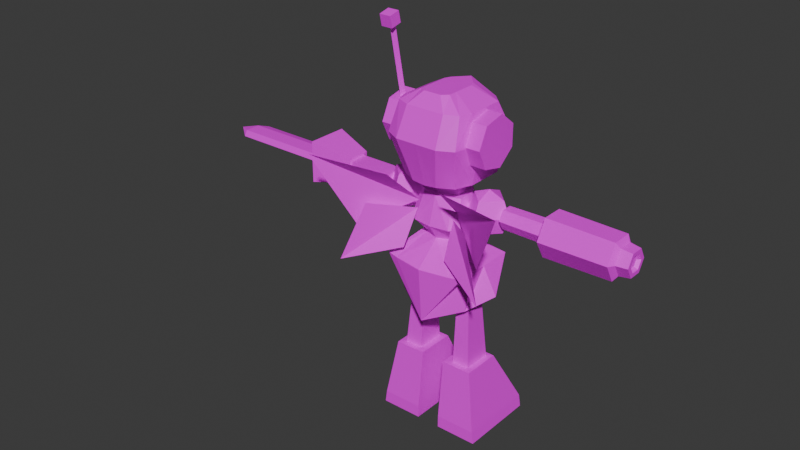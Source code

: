 # Source: ROBOTA.blend  (saved by Blender 4.5.90; exported with 4.5.12 LTS)
import bpy
from mathutils import Matrix  # noqa: F401  (used for matrix-valued properties, if any)

bpy.ops.wm.read_factory_settings(use_empty=True)
scene = bpy.context.scene
scene.name = 'Scene'

# ---- collections
col_collection = bpy.data.collections.new('Collection'); scene.collection.children.link(col_collection)

# ---- images (referenced by path relative to the original .blend; pixels are not part of the script)
import os
ASSET_DIR = os.environ.get("B2B_ASSET_DIR", "")  # directory of the original .blend (textures are referenced by path, not embedded)
HERE = os.path.dirname(os.path.abspath(__file__))  # packed textures are extracted next to this script under _unpacked/

def load_image(name, relpath, width, height, colorspace="sRGB"):
    """Load a texture the original file referenced (path relative to the .blend, or extracted next to this script)."""
    p = next((c for c in (os.path.join(HERE, relpath), os.path.join(ASSET_DIR, relpath)) if relpath and os.path.exists(c)), "")
    if p:
        img = bpy.data.images.load(p, check_existing=True)
        img.name = name
    else:  # same state as the original file: an image datablock whose file is absent (Cycles renders it pink)
        img = bpy.data.images.new(name, width, height)
        img.source = "FILE"
        img.filepath = "//" + (relpath or name)
    img.colorspace_settings.name = colorspace
    return img
img_robotatexture = load_image('ROBOTATexture', 'textures/ROBOTATexture.png', 1024, 1024, 'sRGB')

# ---- materials (node trees are filled in below, after node groups)
mat_material = bpy.data.materials.new('Material')

# ---- material node trees
mat_material.use_nodes = True; mat_material.node_tree.nodes.clear()
_N = mat_material.node_tree.nodes; _L = mat_material.node_tree.links
n0 = _N.new('ShaderNodeBsdfPrincipled'); n0.name = 'Principled BSDF'; n0.location = (-200, 100)
n1 = _N.new('ShaderNodeOutputMaterial'); n1.name = 'Material Output'; n1.location = (200, 100)
n2 = _N.new('ShaderNodeTexImage'); n2.name = 'Image Texture'; n2.location = (-580, 116)
n2.image = img_robotatexture
n2.interpolation = 'Closest'
_L.new(n0.outputs[0], n1.inputs[0])
_L.new(n2.outputs[0], n0.inputs[0])
n1.is_active_output = True

# ---- world
world_world = bpy.data.worlds.new('World'); scene.world = world_world
world_world.use_nodes = True; world_world.node_tree.nodes.clear()
_N = world_world.node_tree.nodes; _L = world_world.node_tree.links
n0 = _N.new('ShaderNodeOutputWorld'); n0.name = 'World Output'; n0.location = (200, 100)
n1 = _N.new('ShaderNodeBackground'); n1.name = 'Background'; n1.location = (-200, 100)
n1.inputs[0].default_value = (0.05088, 0.05088, 0.05088, 1.0)
_L.new(n1.outputs[0], n0.inputs[0])
n0.is_active_output = True
world_world.color = (0.05088, 0.05088, 0.05088)
world_world.sun_shadow_jitter_overblur = 0.0

# ---- meshes
me_cube_002 = bpy.data.meshes.new('Cube.002')
me_cube_002.from_pydata([(0.3345, -1.0, 0.02132), (0.3345, -0.05433, 2.021), (0.3345, 1.193, 0.02132), (0.3345, 1.026, 2.021), (1.499, -1.0, 0.02132), (1.179, -0.05433, 2.021), (1.499, 1.193, 0.02132), (1.179, 1.026, 2.021), (0.3345, -0.9872, 0.365), (0.3345, 1.193, 0.365), (1.453, 1.193, 0.365), (1.453, -0.9872, 0.365), (-0.3345, -1.0, 0.02132), (-0.3345, -0.05433, 2.021), (-0.3345, 1.193, 0.02132), (-0.3345, 1.026, 2.021), (-1.499, -1.0, 0.02132), (-1.179, -0.05433, 2.021), (-1.499, 1.193, 0.02132), (-1.179, 1.026, 2.021), (-0.3345, -0.9872, 0.365), (-0.3345, 1.193, 0.365), (-1.453, 1.193, 0.365), (-1.453, -0.9872, 0.365)], [], [(8, 1, 3, 9), (9, 3, 7, 10), (10, 7, 5, 11), (11, 5, 1, 8), (2, 6, 4, 0), (7, 3, 1, 5), (4, 11, 8, 0), (6, 10, 11, 4), (2, 9, 10, 6), (0, 8, 9, 2), (20, 21, 15, 13), (21, 22, 19, 15), (22, 23, 17, 19), (23, 20, 13, 17), (14, 12, 16, 18), (19, 17, 13, 15), (16, 12, 20, 23), (18, 16, 23, 22), (14, 18, 22, 21), (12, 14, 21, 20)])
_uv = me_cube_002.uv_layers.new(name='UVMap')
_uv.uv.foreach_set('vector', [0.5879, 0.154, 0.6355, 0.154, 0.6355, 0.2114, 0.5879, 0.2114, 0.5915, 0.04876, 0.6428, 0.04876, 0.6413, 0.1679, 0.59, 0.1679, 0.9625, 0.02095, 0.9463, 0.1938, 0.8324, 0.1941, 0.7344, 0.02044, 0.6811, 0.0401, 0.6582, 0.2291, 0.5667, 0.2304, 0.5648, 0.04174, 0.7011, 0.008852, 0.701, 0.03771, 0.5656, 0.03952, 0.5657, 0.009103, 0.8385, 0.658, 0.8971, 0.658, 0.8971, 0.7166, 0.8385, 0.7166, 0.5623, 0.03568, 0.5628, 0.01226, 0.6991, 0.01499, 0.6986, 0.03842, 0.7006, 0.01131, 0.7006, 0.03605, 0.5632, 0.03506, 0.5633, 0.01032, 0.5677, 0.03331, 0.5677, 0.01045, 0.7007, 0.01055, 0.7007, 0.03342, 0.5679, 0.03344, 0.5679, 0.01137, 0.6963, 0.01123, 0.6963, 0.0333, 0.5879, 0.154, 0.5879, 0.2114, 0.6355, 0.2114, 0.6355, 0.154, 0.5915, 0.04876, 0.59, 0.1679, 0.6413, 0.1679, 0.6428, 0.04876, 0.9625, 0.02095, 0.7344, 0.02044, 0.8324, 0.1941, 0.9463, 0.1938, 0.6811, 0.0401, 0.5648, 0.04174, 0.5667, 0.2304, 0.6582, 0.2291, 0.7011, 0.008852, 0.5657, 0.009103, 0.5656, 0.03952, 0.701, 0.03771, 0.8385, 0.658, 0.8385, 0.7166, 0.8971, 0.7166, 0.8971, 0.658, 0.5623, 0.03568, 0.6986, 0.03842, 0.6991, 0.01499, 0.5628, 0.01226, 0.5632, 0.03506, 0.7006, 0.03605, 0.7006, 0.01131, 0.5633, 0.01032, 0.5677, 0.03331, 0.7007, 0.03342, 0.7007, 0.01055, 0.5677, 0.01045, 0.5679, 0.03344, 0.6963, 0.0333, 0.6963, 0.01123, 0.5679, 0.01137])
me_cube_002.materials.append(mat_material)
me_cube_002.update()
me_cube_003 = bpy.data.meshes.new('Cube.003')
me_cube_003.from_pydata([(2.592, -0.6791, 1.072), (2.592, 0.4889, 3.072), (2.592, 3.464, 1.072), (2.592, 2.489, 3.072), (5.105, -0.6791, 1.072), (4.061, 0.4889, 3.072), (5.105, 3.464, 1.072), (4.061, 2.489, 3.072), (2.592, 3.464, 1.072), (5.105, 3.464, 1.072), (-2.592, -0.6791, 1.072), (-2.592, 0.4889, 3.072), (-2.592, 3.464, 1.072), (-2.592, 2.489, 3.072), (-5.105, -0.6791, 1.072), (-4.061, 0.4889, 3.072), (-5.105, 3.464, 1.072), (-4.061, 2.489, 3.072), (-2.592, 3.464, 1.072), (-5.105, 3.464, 1.072)], [(9, 8), (19, 18)], [(0, 1, 3, 2), (2, 3, 7, 6), (6, 7, 5, 4), (4, 5, 1, 0), (2, 6, 4, 0), (7, 3, 1, 5), (10, 12, 13, 11), (12, 16, 17, 13), (16, 14, 15, 17), (14, 10, 11, 15), (12, 10, 14, 16), (17, 15, 11, 13)])
_uv = me_cube_003.uv_layers.new(name='UVMap')
_uv.uv.foreach_set('vector', [0.3382, 0.1222, 0.3382, 0.1012, 0.3592, 0.1012, 0.3592, 0.1222, 0.3592, 0.1222, 0.3592, 0.1012, 0.3801, 0.1012, 0.3802, 0.1222, 0.3802, 0.1222, 0.3801, 0.1012, 0.4011, 0.1012, 0.4011, 0.1221, 0.4549, 0.1488, 0.03819, 0.1269, 0.03946, 0.08646, 0.4587, 0.08129, 0.125, 0.5, 0.375, 0.5, 0.375, 0.75, 0.125, 0.75, 0.625, 0.5, 0.875, 0.5, 0.875, 0.75, 0.625, 0.75, 0.3382, 0.1222, 0.3592, 0.1222, 0.3592, 0.1012, 0.3382, 0.1012, 0.3592, 0.1222, 0.3802, 0.1222, 0.3801, 0.1012, 0.3592, 0.1012, 0.3802, 0.1222, 0.4011, 0.1221, 0.4011, 0.1012, 0.3801, 0.1012, 0.4576, 0.08056, 0.454, 0.1482, 0.03655, 0.1264, 0.03861, 0.08689, 0.125, 0.5, 0.125, 0.75, 0.375, 0.75, 0.375, 0.5, 0.625, 0.5, 0.625, 0.75, 0.875, 0.75, 0.875, 0.5])
me_cube_003.materials.append(mat_material)
me_cube_003.update()
me_cube_004 = bpy.data.meshes.new('Cube.004')
me_cube_004.from_pydata([(0.0, -1.0, -1.796), (0.0, 1.0, -1.796), (1.119, -0.9067, -0.2753), (1.119, 0.9067, -0.2753), (0.0, 1.119, -0.3068), (0.0, -1.119, -0.3068), (1.506, 9.906e-09, -1.0), (1.119, -7.105e-09, -0.2753), (0.0, 4.229e-09, -1.031), (-2.357e-10, 0.445, 0.2973), (0.5683, 0.1723, 0.3032), (0.5683, 0.003365, 0.3032), (0.5683, -0.1656, 0.3032), (-2.357e-10, -0.4383, 0.2973), (-5.773e-09, 0.52, 1.466), (0.5808, 0.2756, 1.459), (0.5808, 0.0485, 1.459), (0.5808, -0.1786, 1.459), (-5.773e-09, -0.5453, 1.466), (-5.773e-09, 0.0485, 1.468), (0.753, 0.4323, 0.7178), (0.753, 0.02042, 0.7178), (0.753, -0.3915, 0.7178), (-2.357e-10, -0.6584, 0.7158), (-2.357e-10, 0.726, 0.7158), (0.8062, 0.9802, -0.2981), (0.8062, -0.9808, -0.2981), (0.4072, 0.2526, 0.2953), (0.4072, -0.2464, 0.2953), (0.4142, 0.3843, 1.475), (0.4142, -0.4519, 1.475), (0.4142, 0.04887, 1.475), (0.5004, 0.6511, 0.7191), (0.5004, -0.6287, 0.7191), (-1.119, -0.9067, -0.2753), (-1.119, 0.9067, -0.2753), (-1.506, 9.906e-09, -1.0), (-1.119, -7.105e-09, -0.2753), (-0.5683, 0.1723, 0.3032), (-0.5683, 0.003365, 0.3032), (-0.5683, -0.1656, 0.3032), (-0.5808, 0.2756, 1.459), (-0.5808, 0.0485, 1.459), (-0.5808, -0.1786, 1.459), (-0.753, 0.4323, 0.7178), (-0.753, 0.02042, 0.7178), (-0.753, -0.3915, 0.7178), (-0.8062, 0.9802, -0.2981), (-0.8062, -0.9808, -0.2981), (-0.4072, 0.2526, 0.2953), (-0.4072, -0.2464, 0.2953), (-0.4142, 0.3843, 1.475), (-0.4142, -0.4519, 1.475), (-0.4142, 0.04887, 1.475), (-0.5004, 0.6511, 0.7191), (-0.5004, -0.6287, 0.7191), (0.9618, 0.5, -1.398), (1.119, 0.4534, -0.2753), (0.5683, 0.08783, 0.3032), (0.5808, 0.1621, 1.459), (-5.773e-09, 0.2842, 1.467), (0.753, 0.2264, 0.7178), (0.4142, 0.2166, 1.475), (-0.9618, 0.5, -1.398), (-1.119, 0.4534, -0.2753), (-0.5683, 0.08783, 0.3032), (-0.5808, 0.1621, 1.459), (-0.753, 0.2264, 0.7178), (-0.4142, 0.2166, 1.475)], [], [(1, 4, 25, 3), (6, 7, 2, 0), (8, 6, 0), (2, 7, 11, 12), (0, 2, 26, 5), (26, 2, 12, 28), (1, 56, 6, 8), (56, 57, 7, 6), (33, 22, 17, 30), (61, 20, 15, 59), (57, 3, 10, 58), (25, 4, 9, 27), (31, 19, 18, 30), (62, 60, 19, 31), (32, 24, 14, 29), (22, 21, 16, 17), (12, 11, 21, 22), (27, 9, 24, 32), (58, 10, 20, 61), (28, 12, 22, 33), (13, 28, 33, 23), (10, 27, 32, 20), (20, 32, 29, 15), (59, 62, 31, 16), (16, 31, 30, 17), (3, 25, 27, 10), (23, 33, 30, 18), (5, 26, 28, 13), (1, 35, 47, 4), (36, 0, 34, 37), (8, 0, 36), (34, 40, 39, 37), (0, 5, 48, 34), (48, 50, 40, 34), (1, 8, 36, 63), (63, 36, 37, 64), (55, 52, 43, 46), (67, 66, 41, 44), (64, 65, 38, 35), (47, 49, 9, 4), (53, 52, 18, 19), (68, 53, 19, 60), (54, 51, 14, 24), (46, 43, 42, 45), (40, 46, 45, 39), (49, 54, 24, 9), (65, 67, 44, 38), (50, 55, 46, 40), (13, 23, 55, 50), (38, 44, 54, 49), (44, 41, 51, 54), (66, 42, 53, 68), (42, 43, 52, 53), (35, 38, 49, 47), (23, 18, 52, 55), (5, 13, 50, 48), (41, 66, 68, 51), (39, 45, 67, 65), (51, 68, 60, 14), (37, 39, 65, 64), (45, 42, 66, 67), (1, 63, 64, 35), (15, 29, 62, 59), (11, 58, 61, 21), (29, 14, 60, 62), (7, 57, 58, 11), (21, 61, 59, 16), (1, 3, 57, 56)])
_uv = me_cube_004.uv_layers.new(name='UVMap')
_uv.uv.foreach_set('vector', [0.4457, 0.635, 0.7027, 0.635, 0.7027, 0.7272, 0.7027, 0.7635, 0.4122, 0.6266, 0.625, 0.625, 0.625, 0.75, 0.4122, 0.7516, 0.1885, 0.4145, 0.2452, 0.4145, 0.1885, 0.4713, 0.5469, 0.9668, 0.5469, 0.9797, 0.5365, 0.9797, 0.5365, 0.9773, 0.4062, 0.7715, 0.625, 0.75, 0.625, 0.7853, 0.625, 0.875, 0.625, 0.7853, 0.625, 0.75, 0.625, 0.75, 0.625, 0.7853, 0.2452, 0.3578, 0.2452, 0.3862, 0.2452, 0.4145, 0.1885, 0.4145, 0.5336, 0.7008, 0.6253, 0.6444, 0.6164, 0.6232, 0.5336, 0.6224, 0.3314, 0.3412, 0.3945, 0.353, 0.3501, 0.5451, 0.3085, 0.5352, 0.5576, 0.9756, 0.5576, 0.9785, 0.5469, 0.9763, 0.5469, 0.9747, 0.3732, 0.4064, 0.3732, 0.4177, 0.3565, 0.3895, 0.3565, 0.3874, 0.4682, 0.4632, 0.5385, 0.4625, 0.5385, 0.5151, 0.503, 0.515, 0.8865, 0.7364, 0.8884, 0.7364, 0.8884, 0.7391, 0.8865, 0.7391, 0.6603, 0.5625, 0.75, 0.5625, 0.75, 0.625, 0.6603, 0.625, 0.5506, 0.9586, 0.5436, 0.958, 0.5436, 0.9517, 0.5494, 0.9529, 0.5576, 0.9668, 0.5576, 0.9727, 0.5469, 0.9731, 0.5469, 0.9699, 0.5571, 0.9549, 0.5571, 0.9573, 0.5506, 0.9576, 0.5506, 0.9517, 0.5493, 0.9668, 0.5436, 0.9651, 0.5436, 0.958, 0.5506, 0.9586, 0.5571, 0.9585, 0.5571, 0.9597, 0.5506, 0.9634, 0.5506, 0.9605, 0.3086, 0.2558, 0.3489, 0.262, 0.3945, 0.353, 0.3314, 0.3412, 0.2068, 0.2462, 0.3086, 0.2558, 0.3314, 0.3412, 0.2061, 0.3381, 0.6838, 0.6728, 0.6983, 0.6721, 0.6897, 0.7092, 0.6679, 0.7091, 0.6679, 0.7091, 0.6897, 0.7092, 0.6971, 0.7747, 0.6828, 0.7736, 0.8857, 0.735, 0.8865, 0.735, 0.8865, 0.7364, 0.8857, 0.7364, 0.8857, 0.7364, 0.8865, 0.7364, 0.8865, 0.7391, 0.8857, 0.7391, 0.3732, 0.4177, 0.3637, 0.4199, 0.3516, 0.3916, 0.3565, 0.3895, 0.2061, 0.3381, 0.3314, 0.3412, 0.3085, 0.5352, 0.2049, 0.5277, 0.5406, 0.4206, 0.608, 0.4323, 0.587, 0.5605, 0.5353, 0.5403, 0.4457, 0.635, 0.7027, 0.7635, 0.7027, 0.7272, 0.7027, 0.635, 0.4122, 0.6266, 0.4122, 0.7516, 0.625, 0.75, 0.625, 0.625, 0.1885, 0.4145, 0.1885, 0.4713, 0.2452, 0.4145, 0.5245, 0.9818, 0.5303, 0.9682, 0.5325, 0.9673, 0.5364, 0.977, 0.4062, 0.7715, 0.625, 0.875, 0.625, 0.7853, 0.625, 0.75, 0.625, 0.7853, 0.625, 0.7853, 0.625, 0.75, 0.625, 0.75, 0.2452, 0.3578, 0.1885, 0.4145, 0.2452, 0.4145, 0.2452, 0.3862, 0.5336, 0.7008, 0.5336, 0.6224, 0.6181, 0.6207, 0.6253, 0.6444, 0.08087, 0.3395, 0.1011, 0.5338, 0.05938, 0.5431, 0.01756, 0.3504, 0.5338, 0.9619, 0.5289, 0.9523, 0.5304, 0.9517, 0.5365, 0.9608, 0.3301, 0.4064, 0.3468, 0.3874, 0.3468, 0.3895, 0.3301, 0.4177, 0.6088, 0.4632, 0.574, 0.515, 0.5385, 0.5151, 0.5385, 0.4625, 0.8865, 0.7364, 0.8865, 0.7391, 0.8884, 0.7391, 0.8884, 0.7364, 0.6603, 0.5625, 0.6603, 0.625, 0.75, 0.625, 0.75, 0.5625, 0.5365, 0.9586, 0.5377, 0.9529, 0.5436, 0.9517, 0.5436, 0.958, 0.5256, 0.9652, 0.5245, 0.9541, 0.5274, 0.9529, 0.5311, 0.963, 0.5303, 0.9682, 0.5256, 0.9652, 0.5311, 0.963, 0.5325, 0.9673, 0.5378, 0.9668, 0.5365, 0.9586, 0.5436, 0.958, 0.5436, 0.9651, 0.5337, 0.9669, 0.5338, 0.9619, 0.5365, 0.9608, 0.5348, 0.9664, 0.1048, 0.2544, 0.08087, 0.3395, 0.01756, 0.3504, 0.06442, 0.2601, 0.2068, 0.2462, 0.2061, 0.3381, 0.08087, 0.3395, 0.1048, 0.2544, 0.6838, 0.6728, 0.6679, 0.7091, 0.6897, 0.7092, 0.6983, 0.6721, 0.6679, 0.7091, 0.6828, 0.7736, 0.6971, 0.7747, 0.6897, 0.7092, 0.8857, 0.735, 0.8857, 0.7364, 0.8865, 0.7364, 0.8865, 0.735, 0.8857, 0.7364, 0.8857, 0.7391, 0.8865, 0.7391, 0.8865, 0.7364, 0.3301, 0.4177, 0.3468, 0.3895, 0.3516, 0.3916, 0.3396, 0.4199, 0.2061, 0.3381, 0.2049, 0.5277, 0.1011, 0.5338, 0.08087, 0.3395, 0.5406, 0.4206, 0.5353, 0.5403, 0.4829, 0.5584, 0.4629, 0.4294, 0.8857, 0.7337, 0.8857, 0.735, 0.8865, 0.735, 0.8865, 0.7337, 0.5325, 0.9673, 0.5311, 0.963, 0.5338, 0.9619, 0.5337, 0.9669, 0.8865, 0.7337, 0.8865, 0.735, 0.8884, 0.735, 0.8884, 0.7337, 0.3301, 0.3952, 0.3468, 0.3853, 0.3468, 0.3874, 0.3301, 0.4064, 0.5311, 0.963, 0.5274, 0.9529, 0.5289, 0.9523, 0.5338, 0.9619, 0.5336, 0.8016, 0.5336, 0.7008, 0.6253, 0.6444, 0.6407, 0.6761, 0.8857, 0.7337, 0.8865, 0.7337, 0.8865, 0.735, 0.8857, 0.735, 0.5571, 0.9573, 0.5571, 0.9585, 0.5506, 0.9605, 0.5506, 0.9576, 0.8865, 0.7337, 0.8884, 0.7337, 0.8884, 0.735, 0.8865, 0.735, 0.3732, 0.3952, 0.3732, 0.4064, 0.3565, 0.3874, 0.3565, 0.3853, 0.5576, 0.9727, 0.5576, 0.9756, 0.5469, 0.9747, 0.5469, 0.9731, 0.5336, 0.8016, 0.6407, 0.6761, 0.6253, 0.6444, 0.5336, 0.7008])
me_cube_004.materials.append(mat_material)
me_cube_004.update()
me_cube = bpy.data.meshes.new('Cube')
me_cube.from_pydata([(1.0, -1.0, -1.0), (1.0, -1.0, 1.0), (1.0, 1.0, -1.0), (1.0, 1.0, 1.0), (0.0, 1.0, -1.0), (0.0, 1.0, 1.0), (0.0, -1.0, -1.0), (0.0, -1.0, 1.0), (-1.0, -1.0, -1.0), (-1.0, -1.0, 1.0), (-1.0, 1.0, -1.0), (-1.0, 1.0, 1.0)], [], [(4, 5, 3, 2), (2, 3, 1, 0), (4, 2, 0, 6), (3, 5, 7, 1), (0, 1, 7, 6), (4, 10, 11, 5), (10, 8, 9, 11), (4, 6, 8, 10), (11, 9, 7, 5), (8, 6, 7, 9)])
_uv = me_cube.uv_layers.new(name='UVMap')
_uv.uv.foreach_set('vector', [0.4734, 0.9116, 0.4934, 0.9116, 0.4934, 0.9216, 0.4734, 0.9216, 0.4734, 0.9216, 0.4934, 0.9216, 0.4934, 0.9417, 0.4734, 0.9417, 0.25, 0.5, 0.375, 0.5, 0.375, 0.75, 0.25, 0.75, 0.625, 0.5, 0.75, 0.5, 0.75, 0.75, 0.625, 0.75, 0.4734, 0.9417, 0.4934, 0.9417, 0.4934, 0.9517, 0.4734, 0.9517, 0.4734, 0.9116, 0.4734, 0.9216, 0.4934, 0.9216, 0.4934, 0.9116, 0.4734, 0.9216, 0.4734, 0.9417, 0.4934, 0.9417, 0.4934, 0.9216, 0.25, 0.5, 0.25, 0.75, 0.375, 0.75, 0.375, 0.5, 0.625, 0.5, 0.625, 0.75, 0.75, 0.75, 0.75, 0.5, 0.4734, 0.9417, 0.4734, 0.9517, 0.4934, 0.9517, 0.4934, 0.9417])
me_cube.materials.append(mat_material)
me_cube.update()
me_cube_001 = bpy.data.meshes.new('Cube.001')
me_cube_001.from_pydata([(0.6091, -0.6193, -1.0), (0.834, -0.5038, 1.0), (0.6091, 1.0, -1.0), (0.834, 0.8506, 1.0), (0.0, 1.234, -1.0), (0.0, 1.234, 1.0), (0.0, -0.8629, -1.0), (0.0, -0.5536, 1.0), (1.0, 1.0, -0.4284), (1.0, -0.6193, -0.4284), (0.0, -1.0, -0.2508), (0.0, 1.234, -0.4284), (0.976, 0.9574, -0.3412), (0.976, -0.5749, -0.3412), (0.0, -0.8845, -0.3412), (0.0, 1.191, -0.3412), (-0.6091, -0.6193, -1.0), (-0.834, -0.5038, 1.0), (-0.6091, 1.0, -1.0), (-0.834, 0.8506, 1.0), (-1.0, 1.0, -0.4284), (-1.0, -0.6193, -0.4284), (-0.976, 0.9574, -0.3412), (-0.976, -0.5749, -0.3412)], [], [(15, 5, 3, 12), (12, 3, 1, 13), (4, 2, 0, 6), (3, 5, 7, 1), (13, 1, 7, 14), (0, 9, 10, 6), (2, 8, 9, 0), (4, 11, 8, 2), (9, 13, 14, 10), (8, 12, 13, 9), (11, 15, 12, 8), (15, 22, 19, 5), (22, 23, 17, 19), (4, 6, 16, 18), (19, 17, 7, 5), (23, 14, 7, 17), (16, 6, 10, 21), (18, 16, 21, 20), (4, 18, 20, 11), (21, 10, 14, 23), (20, 21, 23, 22), (11, 20, 22, 15)])
_uv = me_cube_001.uv_layers.new(name='UVMap')
_uv.uv.foreach_set('vector', [0.1591, 0.7104, 0.1591, 0.721, 0.1657, 0.721, 0.1668, 0.7104, 0.253, 0.8107, 0.2359, 0.972, 0.2359, 0.972, 0.253, 0.8107, 0.1673, 0.7204, 0.1617, 0.7182, 0.1617, 0.7031, 0.1673, 0.7008, 0.2359, 0.972, 0.1356, 0.972, 0.1356, 0.972, 0.2359, 0.972, 0.253, 0.8107, 0.2359, 0.972, 0.1356, 0.972, 0.1356, 0.8107, 0.2069, 0.5947, 0.2539, 0.6635, 0.1337, 0.6848, 0.1337, 0.5947, 0.1617, 0.7182, 0.158, 0.7182, 0.158, 0.7031, 0.1617, 0.7031, 0.1591, 0.7051, 0.1591, 0.7097, 0.167, 0.7097, 0.1639, 0.7051, 0.2598, 0.6947, 0.2569, 0.7052, 0.1395, 0.7052, 0.1395, 0.7161, 0.2559, 0.8002, 0.253, 0.8107, 0.253, 0.8107, 0.2559, 0.8002, 0.1356, 0.8002, 0.1356, 0.8107, 0.253, 0.8107, 0.2559, 0.8002, 0.1591, 0.7104, 0.1513, 0.7104, 0.1524, 0.721, 0.1591, 0.721, 0.01822, 0.8107, 0.01822, 0.8107, 0.03531, 0.972, 0.03531, 0.972, 0.1673, 0.7204, 0.1673, 0.7008, 0.173, 0.7031, 0.173, 0.7182, 0.03531, 0.972, 0.03531, 0.972, 0.1356, 0.972, 0.1356, 0.972, 0.01822, 0.8107, 0.1356, 0.8107, 0.1356, 0.972, 0.03531, 0.972, 0.0604, 0.5947, 0.1337, 0.5947, 0.1337, 0.6848, 0.01338, 0.6635, 0.173, 0.7182, 0.173, 0.7031, 0.1767, 0.7031, 0.1767, 0.7182, 0.1591, 0.7051, 0.1542, 0.7051, 0.1511, 0.7097, 0.1591, 0.7097, 0.01924, 0.6947, 0.1395, 0.7161, 0.1395, 0.7052, 0.02213, 0.7052, 0.01533, 0.8002, 0.01533, 0.8002, 0.01822, 0.8107, 0.01822, 0.8107, 0.1356, 0.8002, 0.01533, 0.8002, 0.01822, 0.8107, 0.1356, 0.8107])
me_cube_001.materials.append(mat_material)
me_cube_001.update()
me_cube_006 = bpy.data.meshes.new('Cube.006')
me_cube_006.from_pydata([(1.0, -0.8886, -0.8089), (0.3424, -0.3714, 0.1346), (0.8569, 0.8129, -0.8089), (0.3424, 0.3496, 0.1346), (0.0, 1.0, -0.8089), (0.0, 0.4751, 0.1346), (0.0, -1.308, -0.9468), (0.0, -0.8249, 0.1346), (0.2068, 0.4751, 0.1346), (0.6974, -1.102, -0.8089), (0.5015, 1.0, -0.8089), (0.2768, -0.5172, 0.1346), (0.7654, 0.5775, -0.1457), (0.8663, -0.589, -0.1457), (0.0, -1.008, -0.1457), (0.0, 0.7094, -0.1457), (0.6529, -0.8025, -0.1457), (0.457, 0.7094, -0.1457), (1.0, -0.7584, -0.8089), (0.3424, -0.05932, 0.1346), (0.0, -0.08767, 0.1346), (0.0, -0.7957, -0.9468), (0.2768, -0.08767, 0.1346), (0.6974, -0.7584, -0.8089), (0.8663, -0.09017, -0.1457), (0.7961, -0.7584, -1.785), (0.6519, 0.5147, -1.785), (0.2964, 0.7018, -1.785), (0.0, 0.7018, -1.816), (0.4935, -0.7584, -1.785), (1.0, 0.1208, -0.8089), (0.3424, 0.1451, 0.1346), (0.0, 0.1937, 0.1346), (0.2768, 0.1937, 0.1346), (0.8663, 0.3096, -0.1457), (0.7961, 0.1208, -1.785), (0.4935, 0.1208, -1.785), (-1.0, -0.8886, -0.8089), (-0.3424, -0.3714, 0.1346), (-0.8569, 0.8129, -0.8089), (-0.3424, 0.3496, 0.1346), (-0.2068, 0.4751, 0.1346), (-0.6974, -1.102, -0.8089), (-0.5015, 1.0, -0.8089), (-0.2768, -0.5172, 0.1346), (-0.7654, 0.5775, -0.1457), (-0.8663, -0.589, -0.1457), (-0.6529, -0.8025, -0.1457), (-0.457, 0.7094, -0.1457), (-1.0, -0.7584, -0.8089), (-0.3424, -0.05932, 0.1346), (-0.2768, -0.08767, 0.1346), (-0.6974, -0.7584, -0.8089), (-0.8663, -0.09017, -0.1457), (-0.7961, -0.7584, -1.785), (-0.6519, 0.5147, -1.785), (-0.2964, 0.7018, -1.785), (-0.4935, -0.7584, -1.785), (-1.0, 0.1208, -0.8089), (-0.3424, 0.1451, 0.1346), (-0.2768, 0.1937, 0.1346), (-0.8663, 0.3096, -0.1457), (-0.7961, 0.1208, -1.785), (-0.4935, 0.1208, -1.785)], [], [(17, 8, 3, 12), (24, 19, 1, 13), (23, 18, 0, 9), (22, 20, 7, 11), (16, 11, 7, 14), (13, 1, 11, 16), (19, 22, 11, 1), (21, 23, 9, 6), (15, 5, 8, 17), (4, 15, 17, 10), (0, 13, 16, 9), (9, 16, 14, 6), (18, 24, 13, 0), (10, 17, 12, 2), (30, 34, 24, 18), (4, 10, 27, 28), (31, 33, 22, 19), (33, 32, 20, 22), (34, 31, 19, 24), (36, 35, 25, 29), (30, 18, 25, 35), (18, 23, 29, 25), (10, 2, 26, 27), (2, 30, 35, 26), (27, 26, 35, 36), (12, 3, 31, 34), (8, 5, 32, 33), (3, 8, 33, 31), (2, 12, 34, 30), (27, 36, 29, 23, 10), (10, 23, 21, 4), (48, 45, 40, 41), (53, 46, 38, 50), (52, 42, 37, 49), (51, 44, 7, 20), (47, 14, 7, 44), (46, 47, 44, 38), (50, 38, 44, 51), (21, 6, 42, 52), (15, 48, 41, 5), (4, 43, 48, 15), (37, 42, 47, 46), (42, 6, 14, 47), (49, 37, 46, 53), (43, 39, 45, 48), (58, 49, 53, 61), (4, 28, 56, 43), (59, 50, 51, 60), (60, 51, 20, 32), (61, 53, 50, 59), (63, 57, 54, 62), (58, 62, 54, 49), (49, 54, 57, 52), (43, 56, 55, 39), (39, 55, 62, 58), (56, 63, 62, 55), (45, 61, 59, 40), (41, 60, 32, 5), (40, 59, 60, 41), (39, 58, 61, 45), (56, 43, 52, 57, 63), (43, 4, 21, 52)])
_uv = me_cube_006.uv_layers.new(name='UVMap')
_uv.uv.foreach_set('vector', [0.6958, 0.6854, 0.7159, 0.6629, 0.705, 0.6629, 0.671, 0.6854, 0.5473, 0.9454, 0.5388, 0.95, 0.5388, 0.95, 0.5473, 0.9454, 0.1938, 0.7056, 0.2071, 0.7056, 0.2071, 0.7056, 0.1938, 0.7056, 0.4394, 0.9061, 0.486, 0.9061, 0.486, 0.993, 0.4394, 0.9412, 0.5941, 0.9373, 0.5298, 0.9853, 0.4824, 0.9853, 0.4824, 0.9373, 0.6306, 0.9373, 0.541, 0.9853, 0.5298, 0.9853, 0.5941, 0.9373, 0.6425, 0.7626, 0.6313, 0.7626, 0.6313, 0.7626, 0.6425, 0.7626, 0.1632, 0.6995, 0.1938, 0.7056, 0.1938, 0.7056, 0.1632, 0.6995, 0.4824, 0.9164, 0.4824, 0.9628, 0.5166, 0.9628, 0.558, 0.9164, 0.4824, 0.8888, 0.4824, 0.999, 0.562, 1.0, 0.5693, 0.8901, 0.6535, 0.8238, 0.6306, 0.9373, 0.5941, 0.9373, 0.6017, 0.8238, 0.6017, 0.8238, 0.5941, 0.9373, 0.4824, 0.9373, 0.4824, 0.8002, 0.5495, 0.9346, 0.5473, 0.9454, 0.5473, 0.9454, 0.5495, 0.9346, 0.6922, 0.7386, 0.6958, 0.6854, 0.671, 0.6854, 0.6637, 0.7386, 0.5495, 0.9346, 0.5473, 0.9454, 0.5473, 0.9454, 0.5495, 0.9346, 0.4827, 0.9848, 0.5676, 0.9848, 0.5319, 0.9134, 0.4817, 0.908, 0.6425, 0.7626, 0.6313, 0.7626, 0.6313, 0.7626, 0.6425, 0.7626, 0.4394, 0.8999, 0.486, 0.8999, 0.486, 0.9472, 0.4394, 0.9472, 0.5473, 0.9454, 0.5388, 0.95, 0.5388, 0.95, 0.5473, 0.9454, 0.6684, 0.4342, 0.7202, 0.4342, 0.7202, 0.4342, 0.6684, 0.4342, 0.6756, 0.9116, 0.7467, 0.9116, 0.7467, 0.9921, 0.6756, 0.9921, 0.6535, 0.8238, 0.6017, 0.8238, 0.5668, 0.6568, 0.6186, 0.6568, 0.6922, 0.7386, 0.6637, 0.7386, 0.6801, 0.817, 0.7087, 0.817, 0.5472, 0.9346, 0.5495, 0.9346, 0.5462, 0.9186, 0.5438, 0.9186, 0.6347, 0.4342, 0.6955, 0.4342, 0.7202, 0.4342, 0.6684, 0.4342, 0.5457, 0.9454, 0.5388, 0.95, 0.5388, 0.95, 0.5473, 0.9454, 0.4512, 0.8975, 0.486, 0.8975, 0.486, 0.9448, 0.4394, 0.9448, 0.6425, 0.7626, 0.6193, 0.7626, 0.6313, 0.7626, 0.6425, 0.7626, 0.5472, 0.9346, 0.5457, 0.9454, 0.5473, 0.9454, 0.5495, 0.9346, 0.1798, 0.7043, 0.1826, 0.7043, 0.1826, 0.7043, 0.1854, 0.7178, 0.1827, 0.7178, 0.1852, 0.7056, 0.1938, 0.7056, 0.1632, 0.6995, 0.1632, 0.7056, 0.7692, 0.6854, 0.7939, 0.6854, 0.76, 0.6629, 0.7491, 0.6629, 0.519, 0.9454, 0.519, 0.9454, 0.5276, 0.95, 0.5276, 0.95, 0.1325, 0.7056, 0.1325, 0.7056, 0.1192, 0.7056, 0.1192, 0.7056, 0.5326, 0.9061, 0.5326, 0.9412, 0.486, 0.993, 0.486, 0.9061, 0.3706, 0.9373, 0.4824, 0.9373, 0.4824, 0.9853, 0.435, 0.9853, 0.3341, 0.9373, 0.3706, 0.9373, 0.435, 0.9853, 0.4238, 0.9853, 0.54, 0.8739, 0.54, 0.8739, 0.5512, 0.8739, 0.5512, 0.8739, 0.1632, 0.6995, 0.1632, 0.6995, 0.1325, 0.7056, 0.1325, 0.7056, 0.4824, 0.9164, 0.4068, 0.9164, 0.4482, 0.9628, 0.4824, 0.9628, 0.4824, 0.8944, 0.3991, 0.8944, 0.4065, 0.999, 0.4824, 0.999, 0.3113, 0.8238, 0.363, 0.8238, 0.3706, 0.9373, 0.3341, 0.9373, 0.363, 0.8238, 0.4824, 0.8002, 0.4824, 0.9373, 0.3706, 0.9373, 0.5168, 0.9346, 0.5168, 0.9346, 0.519, 0.9454, 0.519, 0.9454, 0.7727, 0.7386, 0.8013, 0.7386, 0.7939, 0.6854, 0.7692, 0.6854, 0.5168, 0.9346, 0.5168, 0.9346, 0.519, 0.9454, 0.519, 0.9454, 0.4827, 0.9848, 0.4817, 0.908, 0.4315, 0.9134, 0.3978, 0.9848, 0.54, 0.8739, 0.54, 0.8739, 0.5512, 0.8739, 0.5512, 0.8739, 0.5326, 0.8999, 0.5326, 0.9472, 0.486, 0.9472, 0.486, 0.8999, 0.519, 0.9454, 0.519, 0.9454, 0.5276, 0.95, 0.5276, 0.95, 0.4995, 0.4342, 0.4995, 0.4342, 0.4477, 0.4342, 0.4477, 0.4342, 0.8177, 0.9116, 0.8177, 0.9921, 0.7467, 0.9921, 0.7467, 0.9116, 0.3113, 0.8238, 0.3461, 0.6568, 0.3979, 0.6568, 0.363, 0.8238, 0.7727, 0.7386, 0.7563, 0.817, 0.7848, 0.817, 0.8013, 0.7386, 0.5191, 0.9346, 0.5225, 0.9186, 0.5201, 0.9186, 0.5168, 0.9346, 0.5332, 0.4342, 0.4995, 0.4342, 0.4477, 0.4342, 0.4724, 0.4342, 0.5206, 0.9454, 0.519, 0.9454, 0.5276, 0.95, 0.5276, 0.95, 0.5208, 0.8975, 0.5326, 0.9448, 0.486, 0.9448, 0.486, 0.8975, 0.54, 0.8739, 0.54, 0.8739, 0.5512, 0.8739, 0.5632, 0.8739, 0.5191, 0.9346, 0.5168, 0.9346, 0.519, 0.9454, 0.5206, 0.9454, 0.1716, 0.7043, 0.1688, 0.7178, 0.1661, 0.7178, 0.1689, 0.7043, 0.1689, 0.7043, 0.1411, 0.7056, 0.1632, 0.7056, 0.1632, 0.6995, 0.1325, 0.7056])
me_cube_006.materials.append(mat_material)
me_cube_006.update()
me_cylinder = bpy.data.meshes.new('Cylinder')
me_cylinder.from_pydata([(-11.55, 1.625, 4.217), (-11.55, 1.625, 6.217), (-10.77, 1.249, 4.217), (-10.77, 1.249, 6.217), (-10.57, 0.4026, 4.217), (-10.57, 0.4026, 6.217), (-11.12, -0.2758, 4.217), (-11.12, -0.2758, 6.217), (-11.98, -0.2758, 4.217), (-11.98, -0.2758, 6.217), (-12.52, 0.4026, 4.217), (-12.52, 0.4026, 6.217), (-12.33, 1.249, 4.217), (-12.33, 1.249, 6.217), (-11.55, 1.625, -4.217), (-11.55, 1.625, -6.217), (-10.77, 1.249, -4.217), (-10.77, 1.249, -6.217), (-10.57, 0.4026, -4.217), (-10.57, 0.4026, -6.217), (-11.12, -0.2758, -4.217), (-11.12, -0.2758, -6.217), (-11.98, -0.2758, -4.217), (-11.98, -0.2758, -6.217), (-12.52, 0.4026, -4.217), (-12.52, 0.4026, -6.217), (-12.33, 1.249, -4.217), (-12.33, 1.249, -6.217)], [], [(0, 1, 3, 2), (2, 3, 5, 4), (4, 5, 7, 6), (6, 7, 9, 8), (8, 9, 11, 10), (3, 1, 13, 11, 9, 7, 5), (10, 11, 13, 12), (12, 13, 1, 0), (0, 2, 4, 6, 8, 10, 12), (14, 16, 17, 15), (16, 18, 19, 17), (18, 20, 21, 19), (20, 22, 23, 21), (22, 24, 25, 23), (17, 19, 21, 23, 25, 27, 15), (24, 26, 27, 25), (26, 14, 15, 27), (14, 26, 24, 22, 20, 18, 16)])
_uv = me_cylinder.uv_layers.new(name='UVMap')
_uv.uv.foreach_set('vector', [0.4982, 0.9082, 0.4982, 0.9266, 0.493, 0.9266, 0.493, 0.9082, 0.493, 0.9082, 0.493, 0.9266, 0.4877, 0.9266, 0.4877, 0.9082, 0.4877, 0.9082, 0.4877, 0.9266, 0.4825, 0.9266, 0.4825, 0.9082, 0.4825, 0.9082, 0.4825, 0.9266, 0.4772, 0.9266, 0.4772, 0.9082, 0.4772, 0.9082, 0.4772, 0.9266, 0.472, 0.9266, 0.472, 0.9082, 0.9388, 0.918, 0.8898, 0.9415, 0.8408, 0.918, 0.8287, 0.865, 0.8626, 0.8225, 0.917, 0.8225, 0.9509, 0.865, 0.4874, 0.9095, 0.4874, 0.9278, 0.4821, 0.9278, 0.4821, 0.9095, 0.4821, 0.9095, 0.4821, 0.9278, 0.4769, 0.9278, 0.4769, 0.9095, 0.75, 0.49, 0.9376, 0.3996, 0.984, 0.1966, 0.8541, 0.03377, 0.6459, 0.03377, 0.516, 0.1966, 0.5624, 0.3996, 0.4982, 0.9082, 0.493, 0.9082, 0.493, 0.9266, 0.4982, 0.9266, 0.493, 0.9082, 0.4877, 0.9082, 0.4877, 0.9266, 0.493, 0.9266, 0.4877, 0.9082, 0.4825, 0.9082, 0.4825, 0.9266, 0.4877, 0.9266, 0.4825, 0.9082, 0.4772, 0.9082, 0.4772, 0.9266, 0.4825, 0.9266, 0.4772, 0.9082, 0.472, 0.9082, 0.472, 0.9266, 0.4772, 0.9266, 0.9388, 0.918, 0.9509, 0.865, 0.917, 0.8225, 0.8626, 0.8225, 0.8287, 0.865, 0.8408, 0.918, 0.8898, 0.9415, 0.4874, 0.9095, 0.4821, 0.9095, 0.4821, 0.9278, 0.4874, 0.9278, 0.4821, 0.9095, 0.4769, 0.9095, 0.4769, 0.9278, 0.4821, 0.9278, 0.75, 0.49, 0.5624, 0.3996, 0.516, 0.1966, 0.6459, 0.03377, 0.8541, 0.03377, 0.984, 0.1966, 0.9376, 0.3996])
me_cylinder.materials.append(mat_material)
me_cylinder.update()
me_cylinder_001 = bpy.data.meshes.new('Cylinder.001')
me_cylinder_001.from_pydata([(0.0, 1.0, -1.0), (0.0, 1.0, 1.0), (0.866, -0.5, -1.0), (0.866, -0.5, 1.0), (-0.866, -0.5, -1.0), (-0.866, -0.5, 1.0)], [], [(0, 1, 3, 2), (2, 3, 5, 4), (3, 1, 5), (4, 5, 1, 0), (0, 2, 4)])
_uv = me_cylinder_001.uv_layers.new(name='UVMap')
_uv.uv.foreach_set('vector', [0.2298, 0.4045, 0.2298, 0.4151, 0.2228, 0.4151, 0.2228, 0.4045, 0.2228, 0.4045, 0.2228, 0.4151, 0.2157, 0.4151, 0.2157, 0.4045, 0.4578, 0.13, 0.25, 0.49, 0.04215, 0.13, 0.2157, 0.4045, 0.2157, 0.4151, 0.2087, 0.4151, 0.2087, 0.4045, 0.75, 0.49, 0.9578, 0.13, 0.5422, 0.13])
me_cylinder_001.materials.append(mat_material)
me_cylinder_001.update()
me_cube_008 = bpy.data.meshes.new('Cube.008')
me_cube_008.from_pydata([(-1.0, -1.0, -1.0), (-1.0, -1.0, 1.0), (-1.0, 1.0, -1.0), (-1.0, 1.0, 1.0), (1.0, -1.0, -1.0), (1.0, -1.0, 1.0), (1.0, 1.0, -1.0), (1.0, 1.0, 1.0)], [], [(0, 1, 3, 2), (2, 3, 7, 6), (6, 7, 5, 4), (4, 5, 1, 0), (2, 6, 4, 0), (7, 3, 1, 5)])
_uv = me_cube_008.uv_layers.new(name='UVMap')
_uv.uv.foreach_set('vector', [0.9001, 0.4403, 0.9835, 0.4403, 0.9835, 0.5236, 0.9001, 0.5236, 0.9001, 0.5236, 0.9835, 0.5236, 0.9835, 0.607, 0.9001, 0.607, 0.9001, 0.607, 0.9835, 0.607, 0.9835, 0.6903, 0.9001, 0.6903, 0.9001, 0.6903, 0.9835, 0.6903, 0.9835, 0.7736, 0.9001, 0.7736, 0.8391, 0.66, 0.8957, 0.66, 0.8957, 0.7165, 0.8391, 0.7165, 0.8391, 0.66, 0.8957, 0.66, 0.8957, 0.7165, 0.8391, 0.7165])
me_cube_008.materials.append(mat_material)
me_cube_008.update()
me_sphere = bpy.data.meshes.new('Sphere')
me_sphere.from_pydata([(0.0, 1.0, -9.537e-07), (0.0, 0.7071, -0.7071), (-0.7071, -1.192e-07, 0.7071), (-1.0, -1.192e-07, -9.537e-07), (-0.7071, -1.192e-07, -0.7071), (0.0, -0.7071, 0.7071), (0.0, -1.0, -9.537e-07), (0.0, -0.7071, -0.7071), (0.0, -5.96e-08, -1.0), (0.0, -5.96e-08, 1.0), (0.7071, 5.96e-08, 0.7071), (1.0, 5.96e-08, -9.537e-07), (0.7071, 5.96e-08, -0.7071), (-2.384e-07, 0.7071, 0.7071)], [], [(1, 4, 3, 0), (13, 2, 9), (8, 4, 1), (0, 3, 2, 13), (4, 7, 6, 3), (2, 5, 9), (8, 7, 4), (3, 6, 5, 2), (7, 12, 11, 6), (5, 10, 9), (8, 12, 7), (6, 11, 10, 5), (12, 1, 0, 11), (10, 13, 9), (8, 1, 12), (11, 0, 13, 10)])
_uv = me_sphere.uv_layers.new(name='UVMap')
_uv.uv.foreach_set('vector', [0.6956, 0.4712, 0.7399, 0.4712, 0.7582, 0.5155, 0.6956, 0.5155, 0.6956, 0.5598, 0.7399, 0.5598, 0.6956, 0.5781, 0.6956, 0.4529, 0.7399, 0.4712, 0.6956, 0.4712, 0.6956, 0.5155, 0.7582, 0.5155, 0.7399, 0.5598, 0.6956, 0.5598, 0.6535, 0.4801, 0.6951, 0.4801, 0.6951, 0.5217, 0.6363, 0.5217, 0.6535, 0.5633, 0.6951, 0.5633, 0.6951, 0.5805, 0.6951, 0.4629, 0.6951, 0.4801, 0.6535, 0.4801, 0.6363, 0.5217, 0.6951, 0.5217, 0.6951, 0.5633, 0.6535, 0.5633, 0.6951, 0.4801, 0.7367, 0.4801, 0.7539, 0.5217, 0.6951, 0.5217, 0.6951, 0.5633, 0.7367, 0.5633, 0.6951, 0.5805, 0.6951, 0.4629, 0.7367, 0.4801, 0.6951, 0.4801, 0.6951, 0.5217, 0.7539, 0.5217, 0.7367, 0.5633, 0.6951, 0.5633, 0.6513, 0.4712, 0.6956, 0.4712, 0.6956, 0.5155, 0.6329, 0.5155, 0.6513, 0.5598, 0.6956, 0.5598, 0.6956, 0.5781, 0.6956, 0.4529, 0.6956, 0.4712, 0.6513, 0.4712, 0.6329, 0.5155, 0.6956, 0.5155, 0.6956, 0.5598, 0.6513, 0.5598])
me_sphere.materials.append(mat_material)
me_sphere.update()
me_sphere_001 = bpy.data.meshes.new('Sphere.001')
me_sphere_001.from_pydata([(0.0, 1.0, -9.537e-07), (0.0, 0.7071, -0.7071), (0.7071, -1.192e-07, 0.7071), (1.0, -1.192e-07, -9.537e-07), (0.7071, -1.192e-07, -0.7071), (0.0, -0.7071, 0.7071), (0.0, -1.0, -9.537e-07), (0.0, -0.7071, -0.7071), (0.0, -5.96e-08, -1.0), (0.0, -5.96e-08, 1.0), (-0.7071, 5.96e-08, 0.7071), (-1.0, 5.96e-08, -9.537e-07), (-0.7071, 5.96e-08, -0.7071), (2.384e-07, 0.7071, 0.7071)], [], [(1, 0, 3, 4), (13, 9, 2), (8, 1, 4), (0, 13, 2, 3), (4, 3, 6, 7), (2, 9, 5), (8, 4, 7), (3, 2, 5, 6), (7, 6, 11, 12), (5, 9, 10), (8, 7, 12), (6, 5, 10, 11), (12, 11, 0, 1), (10, 9, 13), (8, 12, 1), (11, 10, 13, 0)])
_uv = me_sphere_001.uv_layers.new(name='UVMap')
_uv.uv.foreach_set('vector', [0.6957, 0.4712, 0.6957, 0.5155, 0.6331, 0.5155, 0.6514, 0.4712, 0.6957, 0.5598, 0.6957, 0.5781, 0.6514, 0.5598, 0.6957, 0.4529, 0.6957, 0.4712, 0.6514, 0.4712, 0.6957, 0.5155, 0.6957, 0.5598, 0.6514, 0.5598, 0.6331, 0.5155, 0.7366, 0.4797, 0.7538, 0.5213, 0.695, 0.5213, 0.695, 0.4797, 0.7366, 0.5629, 0.695, 0.5801, 0.695, 0.5629, 0.695, 0.4625, 0.7366, 0.4797, 0.695, 0.4797, 0.7538, 0.5213, 0.7366, 0.5629, 0.695, 0.5629, 0.695, 0.5213, 0.695, 0.4797, 0.695, 0.5213, 0.6362, 0.5213, 0.6534, 0.4797, 0.695, 0.5629, 0.695, 0.5801, 0.6534, 0.5629, 0.695, 0.4625, 0.695, 0.4797, 0.6534, 0.4797, 0.695, 0.5213, 0.695, 0.5629, 0.6534, 0.5629, 0.6362, 0.5213, 0.74, 0.4712, 0.7584, 0.5155, 0.6957, 0.5155, 0.6957, 0.4712, 0.74, 0.5598, 0.6957, 0.5781, 0.6957, 0.5598, 0.6957, 0.4529, 0.74, 0.4712, 0.6957, 0.4712, 0.7584, 0.5155, 0.74, 0.5598, 0.6957, 0.5598, 0.6957, 0.5155])
me_sphere_001.materials.append(mat_material)
me_sphere_001.update()
me_cube_011 = bpy.data.meshes.new('Cube.011')
me_cube_011.from_pydata([(-1.0, -1.0, -1.0), (-1.0, -1.0, 1.0), (-1.0, 1.0, -1.0), (-1.0, 1.0, 1.0), (1.0, -1.0, -1.0), (1.0, -1.0, 1.0), (1.0, 1.0, -1.0), (1.0, 1.0, 1.0), (-0.04839, 1.0, -1.0), (-0.04839, 1.0, 1.0), (-0.04839, -1.0, -1.0), (-0.04839, -1.0, 1.0)], [], [(0, 1, 3, 2), (8, 9, 7, 6), (6, 7, 5, 4), (10, 11, 1, 0), (8, 6, 4, 10), (9, 3, 1, 11), (7, 9, 11, 5), (2, 8, 10, 0), (4, 5, 11, 10), (2, 3, 9, 8)])
_uv = me_cube_011.uv_layers.new(name='UVMap')
_uv.uv.foreach_set('vector', [0.5851, 0.284, 0.5541, 0.284, 0.5541, 0.253, 0.5851, 0.253, 0.5851, 0.3003, 0.5541, 0.3003, 0.5541, 0.284, 0.5851, 0.284, 0.5415, 0.2499, 0.6522, 0.2499, 0.6522, 0.3606, 0.5415, 0.3606, 0.9164, 0.6981, 0.9182, 0.5553, 0.9841, 0.5561, 0.9844, 0.6989, 0.6162, 0.2988, 0.6162, 0.3151, 0.5851, 0.3151, 0.5851, 0.2988, 0.9639, 0.6781, 0.8992, 0.6772, 0.8995, 0.5347, 0.9657, 0.5353, 0.5851, 0.3151, 0.5851, 0.3313, 0.5541, 0.3313, 0.5541, 0.3151, 0.9669, 0.672, 0.899, 0.6711, 0.9008, 0.5283, 0.9687, 0.5292, 0.6162, 0.284, 0.5851, 0.284, 0.5851, 0.2677, 0.6162, 0.2677, 0.9158, 0.6691, 0.9146, 0.5263, 0.9825, 0.5257, 0.9838, 0.6685])
me_cube_011.materials.append(mat_material)
me_cube_011.update()
me_cube_012 = bpy.data.meshes.new('Cube.012')
me_cube_012.from_pydata([(-1.0, -0.5854, -0.5854), (-1.0, -0.5854, 0.5854), (-1.0, 0.5854, -0.5854), (-1.0, 0.5854, 0.5854), (0.1848, -1.0, -0.9364), (0.1848, -1.0, 1.064), (0.1848, 1.0, -0.9364), (0.1848, 1.0, 1.064)], [], [(0, 1, 3, 2), (2, 3, 7, 6), (6, 7, 5, 4), (4, 5, 1, 0), (2, 6, 4, 0), (7, 3, 1, 5)])
_uv = me_cube_012.uv_layers.new(name='UVMap')
_uv.uv.foreach_set('vector', [0.1524, 0.6421, 0.1958, 0.6421, 0.1958, 0.6855, 0.1524, 0.6855, 0.8507, 0.2912, 0.9214, 0.2899, 0.9212, 0.3733, 0.8512, 0.374, 0.1739, 0.6701, 0.1998, 0.6701, 0.1998, 0.6961, 0.1739, 0.6961, 0.8458, 0.2909, 0.927, 0.2915, 0.9251, 0.3741, 0.8459, 0.3732, 0.8491, 0.2914, 0.9227, 0.2919, 0.9254, 0.3715, 0.8487, 0.3718, 0.8491, 0.2914, 0.9227, 0.2919, 0.9254, 0.3715, 0.8487, 0.3718])
me_cube_012.materials.append(mat_material)
me_cube_012.update()
me_cube_013 = bpy.data.meshes.new('Cube.013')
me_cube_013.from_pydata([(-1.0, -1.0, 0.0), (-1.0, 1.0, 0.0), (0.3761, -1.0, 0.0), (0.3761, 1.0, 0.0), (-1.0, 0.5294, -1.0), (-1.0, 0.5294, 1.0), (0.4498, 0.5294, -1.0), (0.4498, 0.5294, 1.0), (-1.0, -0.4314, -1.0), (0.4498, -0.4314, 1.0), (-1.0, -0.4314, 1.0), (0.4498, -0.4314, -1.0), (0.6446, 0.04902, 0.0), (-1.0, 0.5294, 0.0), (-1.0, -0.4314, 0.0)], [], [(4, 13, 5, 1), (6, 3, 12), (8, 11, 2, 0), (9, 10, 0, 2), (3, 1, 5, 7), (1, 3, 6, 4), (9, 2, 12), (14, 10, 5, 13), (0, 10, 14, 8), (7, 5, 10, 9), (4, 6, 11, 8), (11, 6, 12), (2, 11, 12), (3, 7, 12), (7, 9, 12), (8, 14, 13, 4)])
_uv = me_cube_013.uv_layers.new(name='UVMap')
_uv.uv.foreach_set('vector', [0.2014, 0.4443, 0.2055, 0.4443, 0.2096, 0.4443, 0.2014, 0.4462, 0.2077, 0.4398, 0.2077, 0.4383, 0.2077, 0.4398, 0.2013, 0.4428, 0.2077, 0.4428, 0.2077, 0.4446, 0.2013, 0.4446, 0.2013, 0.443, 0.2076, 0.443, 0.2076, 0.4448, 0.2013, 0.4448, 0.2013, 0.4385, 0.2076, 0.4385, 0.2076, 0.44, 0.2013, 0.44, 0.2013, 0.4383, 0.2077, 0.4383, 0.2077, 0.4398, 0.2013, 0.4398, 0.2013, 0.443, 0.2013, 0.4448, 0.2013, 0.443, 0.2055, 0.4404, 0.2096, 0.4404, 0.2096, 0.4443, 0.2055, 0.4443, 0.2096, 0.4381, 0.2096, 0.4404, 0.2055, 0.4404, 0.2014, 0.4404, 0.2013, 0.44, 0.2076, 0.44, 0.2076, 0.443, 0.2013, 0.443, 0.2013, 0.4398, 0.2077, 0.4398, 0.2077, 0.4428, 0.2013, 0.4428, 0.2077, 0.4428, 0.2077, 0.4398, 0.2077, 0.4428, 0.2077, 0.4446, 0.2077, 0.4428, 0.2077, 0.4428, 0.2013, 0.4385, 0.2013, 0.44, 0.2013, 0.44, 0.2013, 0.44, 0.2013, 0.443, 0.2013, 0.44, 0.2014, 0.4404, 0.2055, 0.4404, 0.2055, 0.4443, 0.2014, 0.4443])
me_cube_013.materials.append(mat_material)
me_cube_013.update()
me_cylinder_002 = bpy.data.meshes.new('Cylinder.002')
me_cylinder_002.from_pydata([(0.01323, 0.1731, -1.27), (-2.609e-08, 0.6308, 1.0), (0.1631, 0.08653, -1.27), (0.5463, 0.3154, 1.0), (0.1631, -0.08653, -1.27), (0.5463, -0.3154, 1.0), (0.01323, -0.1731, -1.27), (-2.609e-08, -0.6308, 1.0), (-0.1367, -0.08653, -1.27), (-0.5463, -0.3154, 1.0), (-0.1367, 0.08653, -1.27), (-0.5463, 0.3154, 1.0), (0.01323, 0.3802, -1.363), (0.3425, 0.1901, -1.363), (0.3425, -0.1901, -1.363), (0.01323, -0.3802, -1.363), (-0.3161, -0.1901, -1.363), (-0.3161, 0.1901, -1.363), (0.01323, 0.2524, -1.363), (0.2318, 0.1262, -1.363), (0.2318, -0.1262, -1.363), (0.01323, -0.2524, -1.363), (-0.2053, -0.1262, -1.363), (-0.2053, 0.1262, -1.363), (0.00931, 0.6011, -0.9384), (0.5299, 0.3006, -0.9384), (0.5299, -0.3006, -0.9384), (0.00931, -0.6011, -0.9384), (-0.5113, -0.3006, -0.9384), (-0.5113, 0.3006, -0.9384), (0.3811, 0.2132, -1.047), (0.3811, -0.2132, -1.047), (0.0117, -0.4265, -1.047), (-0.3577, -0.2132, -1.047), (-0.3577, 0.2132, -1.047), (0.0117, 0.4265, -1.047)], [], [(24, 1, 3, 25), (25, 3, 5, 26), (26, 5, 7, 27), (27, 7, 9, 28), (3, 1, 11, 9, 7, 5), (28, 9, 11, 29), (29, 11, 1, 24), (0, 2, 4, 6, 8, 10), (19, 18, 12, 13), (20, 19, 13, 14), (21, 20, 14, 15), (22, 21, 15, 16), (23, 22, 16, 17), (18, 23, 17, 12), (2, 0, 18, 19), (4, 2, 19, 20), (6, 4, 20, 21), (8, 6, 21, 22), (10, 8, 22, 23), (0, 10, 23, 18), (34, 29, 24, 35), (33, 28, 29, 34), (32, 27, 28, 33), (31, 26, 27, 32), (30, 25, 26, 31), (35, 24, 25, 30), (12, 35, 30, 13), (13, 30, 31, 14), (14, 31, 32, 15), (15, 32, 33, 16), (16, 33, 34, 17), (17, 34, 35, 12)])
_uv = me_cylinder_002.uv_layers.new(name='UVMap')
_uv.uv.foreach_set('vector', [0.8451, 0.3722, 0.8428, 0.295, 0.926, 0.2919, 0.9283, 0.3692, 0.8451, 0.3722, 0.8428, 0.295, 0.926, 0.2919, 0.9283, 0.3692, 0.8451, 0.3722, 0.8428, 0.295, 0.926, 0.2919, 0.9283, 0.3692, 0.926, 0.2919, 0.9283, 0.3692, 0.8451, 0.3722, 0.8428, 0.295, 0.8934, 0.7042, 0.8671, 0.7193, 0.8409, 0.7042, 0.8409, 0.6739, 0.8671, 0.6587, 0.8934, 0.6739, 0.8451, 0.3722, 0.8428, 0.295, 0.926, 0.2919, 0.9283, 0.3692, 0.8451, 0.3722, 0.8428, 0.295, 0.926, 0.2919, 0.9283, 0.3692, 0.5128, 0.8398, 0.4994, 0.8166, 0.4726, 0.8166, 0.4592, 0.8398, 0.4726, 0.863, 0.4994, 0.863, 0.8927, 0.3344, 0.8898, 0.336, 0.8898, 0.3377, 0.8942, 0.3352, 0.8927, 0.331, 0.8927, 0.3344, 0.8942, 0.3352, 0.8942, 0.3302, 0.8898, 0.3294, 0.8927, 0.331, 0.8942, 0.3302, 0.8898, 0.3277, 0.8869, 0.331, 0.8898, 0.3294, 0.8898, 0.3277, 0.8855, 0.3302, 0.8869, 0.3344, 0.8869, 0.331, 0.8855, 0.3302, 0.8855, 0.3352, 0.8898, 0.336, 0.8869, 0.3344, 0.8855, 0.3352, 0.8898, 0.3377, 0.2348, 0.4225, 0.2095, 0.4371, 0.2095, 0.4505, 0.2465, 0.4292, 0.2348, 0.3932, 0.2348, 0.4225, 0.2465, 0.4292, 0.2465, 0.3865, 0.2095, 0.3786, 0.2348, 0.3932, 0.2465, 0.3865, 0.2095, 0.3652, 0.1842, 0.3932, 0.2095, 0.3786, 0.2095, 0.3652, 0.1725, 0.3865, 0.1842, 0.4225, 0.1842, 0.3932, 0.1725, 0.3865, 0.1725, 0.4292, 0.2095, 0.4371, 0.1842, 0.4225, 0.1725, 0.4292, 0.2095, 0.4505, 0.8776, 0.3403, 0.8776, 0.3413, 0.8741, 0.3413, 0.8741, 0.3403, 0.8811, 0.3403, 0.8811, 0.3413, 0.8776, 0.3413, 0.8776, 0.3403, 0.8846, 0.3403, 0.8846, 0.3413, 0.8811, 0.3413, 0.8811, 0.3403, 0.8881, 0.3403, 0.8881, 0.3413, 0.8846, 0.3413, 0.8846, 0.3403, 0.8916, 0.3403, 0.8916, 0.3413, 0.8881, 0.3413, 0.8881, 0.3403, 0.895, 0.3403, 0.895, 0.3413, 0.8916, 0.3413, 0.8916, 0.3403, 0.895, 0.3379, 0.895, 0.3403, 0.8916, 0.3403, 0.8916, 0.3379, 0.8916, 0.3379, 0.8916, 0.3403, 0.8881, 0.3403, 0.8881, 0.3379, 0.8881, 0.3379, 0.8881, 0.3403, 0.8846, 0.3403, 0.8846, 0.3379, 0.8846, 0.3379, 0.8846, 0.3403, 0.8811, 0.3403, 0.8811, 0.3379, 0.8811, 0.3379, 0.8811, 0.3403, 0.8776, 0.3403, 0.8776, 0.3379, 0.8776, 0.3379, 0.8776, 0.3403, 0.8741, 0.3403, 0.8741, 0.3379])
me_cylinder_002.materials.append(mat_material)
me_cylinder_002.update()
me_cylinder_003 = bpy.data.meshes.new('Cylinder.003')
me_cylinder_003.from_pydata([(0.01362, 1.0, -1.517), (-3.806e-08, 0.9202, 1.0), (0.8796, 0.5, -1.517), (0.7969, 0.4601, 1.0), (0.8796, -0.5, -1.517), (0.7969, -0.4601, 1.0), (0.01362, -1.0, -1.517), (-3.806e-08, -0.9202, 1.0), (-0.8524, -0.5, -1.517), (-0.7969, -0.4601, 1.0), (-0.8524, 0.5, -1.517), (-0.7969, 0.4601, 1.0)], [], [(0, 1, 3, 2), (2, 3, 5, 4), (4, 5, 7, 6), (6, 7, 9, 8), (3, 1, 11, 9, 7, 5), (8, 9, 11, 10), (10, 11, 1, 0), (0, 2, 4, 6, 8, 10)])
_uv = me_cylinder_003.uv_layers.new(name='UVMap')
_uv.uv.foreach_set('vector', [0.9825, 0.6676, 0.9017, 0.6626, 0.9027, 0.6206, 0.9835, 0.622, 0.9816, 0.7017, 0.9044, 0.6984, 0.9044, 0.6775, 0.9823, 0.6801, 0.9832, 0.7507, 0.9037, 0.7482, 0.9028, 0.723, 0.9824, 0.7232, 0.9837, 0.7703, 0.9015, 0.7671, 0.9005, 0.7461, 0.9826, 0.7475, 0.8872, 0.7545, 0.8665, 0.7664, 0.8458, 0.7545, 0.8458, 0.7306, 0.8665, 0.7186, 0.8872, 0.7306, 0.9815, 0.6741, 0.9011, 0.6697, 0.9017, 0.6284, 0.9815, 0.6319, 0.9805, 0.6783, 0.9024, 0.6741, 0.9026, 0.6532, 0.9802, 0.6571, 0.632, 1.0, 0.441, 0.8897, 0.441, 0.6692, 0.632, 0.559, 0.823, 0.6692, 0.823, 0.8897])
me_cylinder_003.materials.append(mat_material)
me_cylinder_003.update()
me_plane = bpy.data.meshes.new('Plane')
me_plane.from_pydata([(0.0, -1.079, 0.2306), (0.0, 1.316, 0.2306), (-0.6537, 1.316, -1.018), (-0.6537, -1.079, -1.018), (-0.6892, -1.079, -0.2693), (-0.6892, 1.316, -0.2693), (-0.484, 1.316, -1.705), (-0.484, -1.079, -1.705)], [], [(4, 0, 1, 5), (7, 3, 2, 6), (3, 4, 5, 2)])
_uv = me_plane.uv_layers.new(name='UVMap')
_uv.uv.foreach_set('vector', [0.7256, 0.9902, 0.6742, 0.9889, 0.6739, 0.9084, 0.7248, 0.907, 0.8266, 0.9904, 0.7769, 0.9895, 0.7758, 0.9078, 0.8271, 0.9091, 0.7769, 0.9895, 0.7256, 0.9902, 0.7248, 0.907, 0.7758, 0.9078])
me_plane.materials.append(mat_material)
me_plane.update()
me_plane_001 = bpy.data.meshes.new('Plane.001')
me_plane_001.from_pydata([(1.296, -0.6151, -0.3262), (-0.7284, -0.3015, -0.03383), (0.4389, 1.331, 0.3477), (-1.114, 1.099, -0.281), (-1.114, 1.099, -0.281)], [], [(0, 2, 3, 1)])
_uv = me_plane_001.uv_layers.new(name='UVMap')
_uv.uv.foreach_set('vector', [0.617, 0.3862, 0.7021, 0.2191, 0.8179, 0.2837, 0.8002, 0.3718])
me_plane_001.materials.append(mat_material)
me_plane_001.update()
me_plane_002 = bpy.data.meshes.new('Plane.002')
me_plane_002.from_pydata([(0.7453, 0.8893, -0.1456), (1.604, -1.067, 0.2091), (-0.3426, -1.383, 0.3711), (0.6645, 1.331, 0.1629), (-2.45, 0.9536, -0.5713), (-0.7453, 0.8893, -0.1456)], [], [(1, 3, 4, 2)])
_uv = me_plane_002.uv_layers.new(name='UVMap')
_uv.uv.foreach_set('vector', [0.7934, 0.3257, 0.7245, 0.3359, 0.6871, 0.2231, 0.7884, 0.2586])
me_plane_002.materials.append(mat_material)
me_plane_002.update()
me_plane_003 = bpy.data.meshes.new('Plane.003')
me_plane_003.from_pydata([(-1.529, -1.184, 0.2422), (0.3926, -1.269, 0.2595), (-1.14, 0.7335, 0.3674), (1.933, 1.412, -0.5578), (0.7453, 0.8893, -0.1456)], [], [(0, 1, 3, 2)])
_uv = me_plane_003.uv_layers.new(name='UVMap')
_uv.uv.foreach_set('vector', [0.793, 0.3251, 0.7879, 0.2589, 0.6893, 0.223, 0.7248, 0.3339])
me_plane_003.materials.append(mat_material)
me_plane_003.update()
me_plane_004 = bpy.data.meshes.new('Plane.004')
me_plane_004.from_pydata([(-1.147, -0.9256, 0.07912), (0.5946, -0.8883, 0.1513), (-0.8559, 0.4552, 0.5205), (0.8748, 1.33, -0.237), (0.8748, 1.33, -0.237)], [], [(0, 1, 3, 2)])
_uv = me_plane_004.uv_layers.new(name='UVMap')
_uv.uv.foreach_set('vector', [0.8179, 0.2842, 0.7008, 0.2202, 0.6194, 0.3841, 0.8012, 0.3706])
me_plane_004.materials.append(mat_material)
me_plane_004.update()

# ---- objects
ob_cube = bpy.data.objects.new('Cube', me_cube_002)
ob_cube_001 = bpy.data.objects.new('Cube.001', me_cube_003)
ob_cube_002 = bpy.data.objects.new('Cube.002', me_cube_004)
ob_cube_003 = bpy.data.objects.new('Cube.003', me_cube)
ob_cube_004 = bpy.data.objects.new('Cube.004', me_cube_001)
ob_cube_005 = bpy.data.objects.new('Cube.005', me_cube_006)
ob_cylinder = bpy.data.objects.new('Cylinder', me_cylinder)
ob_cylinder_001 = bpy.data.objects.new('Cylinder.001', me_cylinder_001)
ob_cube_006 = bpy.data.objects.new('Cube.006', me_cube_008)
ob_sphere = bpy.data.objects.new('Sphere', me_sphere)
ob_sphere_001 = bpy.data.objects.new('Sphere.001', me_sphere_001)
ob_cube_007 = bpy.data.objects.new('Cube.007', me_cube_011)
ob_cube_008 = bpy.data.objects.new('Cube.008', me_cube_012)
ob_cube_009 = bpy.data.objects.new('Cube.009', me_cube_013)
ob_cylinder_002 = bpy.data.objects.new('Cylinder.002', me_cylinder_002)
ob_cylinder_003 = bpy.data.objects.new('Cylinder.003', me_cylinder_003)
ob_plane = bpy.data.objects.new('Plane', me_plane)
ob_plane_001 = bpy.data.objects.new('Plane.001', me_plane_001)
ob_plane_002 = bpy.data.objects.new('Plane.002', me_plane_002)
ob_plane_003 = bpy.data.objects.new('Plane.003', me_plane_003)
ob_plane_004 = bpy.data.objects.new('Plane.004', me_plane_004)

# ---- transforms, parenting, visibility, modifiers, constraints
ob_cube.location = (-0.0002664, 0.8612, 0.0)
ob_cube.rotation_euler = (0.0, -0.0, 3.142)
ob_cube.scale = (1.059, 1.059, 1.059)
ob_cube_001.location = (-0.0002666, 0.6786, 0.0)
ob_cube_001.rotation_euler = (0.0, -0.0, 3.142)
ob_cube_001.scale = (0.2161, 0.2161, 1.677)
ob_cube_002.location = (-0.0002664, 0.3222, 5.55)
ob_cube_002.rotation_euler = (0.0, -0.0, 3.142)
ob_cube_002.scale = (1.089, 1.089, 1.089)
ob_cube_003.location = (-0.0002664, 0.3762, 7.408)
ob_cube_003.rotation_euler = (0.0, -0.0, 3.142)
ob_cube_003.scale = (0.2251, 0.2251, 0.4066)
ob_cube_004.location = (-0.0002664, 0.5627, 8.483)
ob_cube_004.rotation_euler = (0.0, -0.0, 3.142)
ob_cube_004.scale = (0.8202, 0.8202, 0.8202)
ob_cube_005.location = (-0.0002664, 0.1664, 9.833)
ob_cube_005.rotation_euler = (0.0, -0.0, 3.142)
ob_cube_005.scale = (1.237, 1.237, 1.237)
ob_cylinder.location = (-0.0002664, 0.6899, 0.3097)
ob_cylinder.rotation_euler = (-3.142, 1.571, 0.0)
ob_cylinder.scale = (0.7412, 0.7412, 0.2481)
ob_cylinder_001.location = (-1.336, -0.1652, 10.53)
ob_cylinder_001.rotation_euler = (-0.2053, -4.527e-17, 3.142)
ob_cylinder_001.scale = (0.0833, 0.08536, 1.153)
ob_cube_006.location = (-1.34, -0.4237, 11.62)
ob_cube_006.rotation_euler = (-0.2347, -5.165e-17, 3.142)
ob_cube_006.scale = (0.1682, 0.1682, 0.1682)
ob_sphere.location = (1.314, 0.3126, 6.861)
ob_sphere.rotation_euler = (0.0, -0.0, 3.142)
ob_sphere.scale = (0.6521, 0.6521, 0.6521)
ob_sphere_001.location = (-1.298, 0.3126, 6.861)
ob_sphere_001.rotation_euler = (0.0, -0.0, 3.142)
ob_sphere_001.scale = (0.6521, 0.6521, 0.6521)
ob_cube_007.location = (-2.979, 0.2977, 6.842)
ob_cube_007.rotation_euler = (0.0, -0.0, 3.142)
ob_cube_007.scale = (1.199, 0.2756, 0.2756)
ob_cube_008.location = (-4.142, 0.3173, 6.838)
ob_cube_008.rotation_euler = (0.0, -0.0, 3.142)
ob_cube_008.scale = (0.9862, 0.6171, 0.6171)
ob_cube_009.location = (-6.427, 0.3426, 6.838)
ob_cube_009.rotation_euler = (0.0, -0.0, 3.142)
ob_cube_009.scale = (2.175, 0.4958, 0.07787)
ob_cylinder_002.location = (4.189, 0.3211, 6.879)
ob_cylinder_002.rotation_euler = (-3.142, 1.571, 0.0)
ob_cylinder_003.location = (2.747, 0.3211, 6.879)
ob_cylinder_003.rotation_euler = (-3.142, 1.571, 0.0)
ob_cylinder_003.scale = (0.3353, 0.3353, 0.9009)
ob_plane.location = (0.0, 0.0, 7.276)
ob_plane.rotation_euler = (1.571, -0.0, 0.0)
ob_plane.scale = (0.6866, 0.17, 0.4724)
_m = ob_plane.modifiers.new('Mirror', 'MIRROR')
_m.use_clip = True
ob_plane_001.location = (-1.585, -1.319, 7.44)
ob_plane_001.rotation_euler = (4.182, 0.1221, 3.471)
ob_plane_001.scale = (1.094, 1.029, 1.123)
ob_plane_002.location = (-1.262, -0.8772, 6.08)
ob_plane_002.rotation_euler = (1.177, -1.025, 7.39)
ob_plane_002.scale = (0.567, 0.5334, 0.5821)
ob_plane_003.location = (1.255, -0.7435, 5.953)
ob_plane_003.rotation_euler = (0.7699, 1.152, 4.93)
ob_plane_003.scale = (0.567, 0.5334, 0.5821)
ob_plane_004.location = (1.811, -1.028, 7.123)
ob_plane_004.rotation_euler = (1.787, 0.4256, 5.708)
ob_plane_004.scale = (1.094, 1.029, 1.123)

# ---- collection membership
col_collection.objects.link(ob_cube)
col_collection.objects.link(ob_cube_001)
col_collection.objects.link(ob_cube_002)
col_collection.objects.link(ob_cube_003)
col_collection.objects.link(ob_cube_004)
col_collection.objects.link(ob_cube_005)
col_collection.objects.link(ob_cylinder)
col_collection.objects.link(ob_cylinder_001)
col_collection.objects.link(ob_cube_006)
col_collection.objects.link(ob_sphere)
col_collection.objects.link(ob_sphere_001)
col_collection.objects.link(ob_cube_007)
col_collection.objects.link(ob_cube_008)
col_collection.objects.link(ob_cube_009)
col_collection.objects.link(ob_cylinder_002)
col_collection.objects.link(ob_cylinder_003)
col_collection.objects.link(ob_plane)
col_collection.objects.link(ob_plane_001)
col_collection.objects.link(ob_plane_002)
col_collection.objects.link(ob_plane_003)
col_collection.objects.link(ob_plane_004)

# ---- scene / render settings (as saved in the file)
scene.frame_start = 1; scene.frame_end = 250; scene.frame_set(1)
scene.render.engine = 'BLENDER_EEVEE_NEXT'
bpy.context.view_layer.update()

# ---- added for rendering (the .blend has no active camera and no usable light): camera, sun
cam_auto = bpy.data.cameras.new('AutoCamera')
cam_auto.lens = 50.0
cam_auto.sensor_width = 36.0
cam_auto.clip_end = 1000.0
ob_auto_camera = bpy.data.objects.new('AutoCamera', cam_auto)
scene.collection.objects.link(ob_auto_camera)
ob_auto_camera.location = (15.8691, -20.6989, 19.5312)
ob_auto_camera.rotation_euler = (1.09748, -7.21219e-08, 0.694738)
scene.camera = ob_auto_camera
light_auto_sun = bpy.data.lights.new('AutoSun', 'SUN')
light_auto_sun.energy = 3.0
light_auto_sun.angle = 0.0523599
ob_auto_sun = bpy.data.objects.new('AutoSun', light_auto_sun)
scene.collection.objects.link(ob_auto_sun)
ob_auto_sun.rotation_euler = (0.872665, 0.174533, 0.523599)
bpy.context.view_layer.update()
